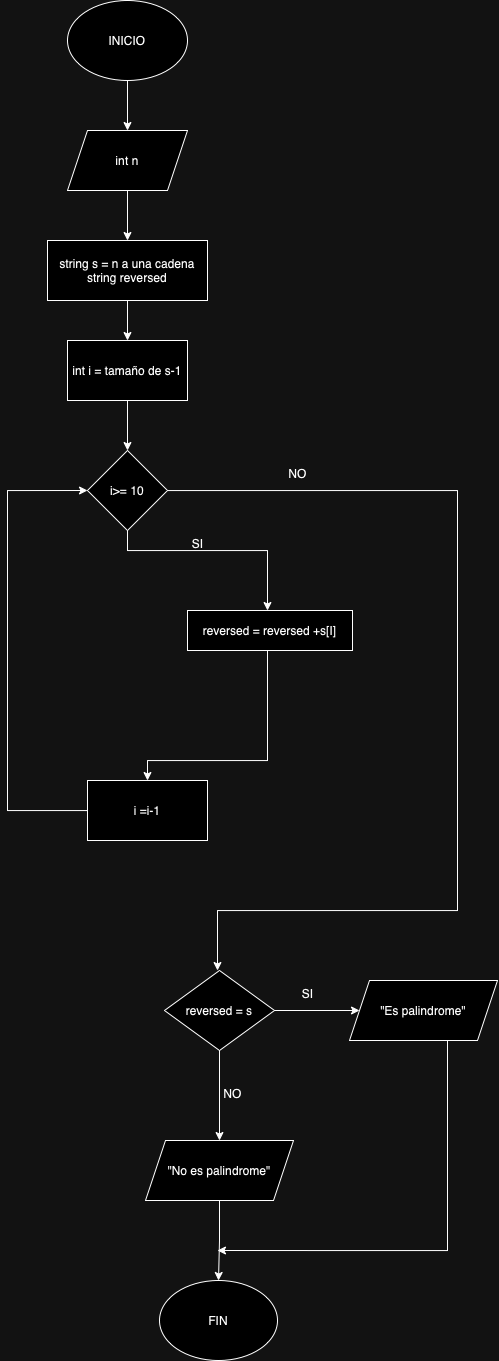

The diagram above was exported from draw.io. Its source (the exported page's mxGraphModel, read from the mxfile embedded in the PNG):
<mxGraphModel dx="924" dy="1917" grid="1" gridSize="10" guides="1" tooltips="1" connect="1" arrows="1" fold="1" page="1" pageScale="1" pageWidth="827" pageHeight="1169" math="0" shadow="0">
  <root>
    <mxCell id="0" />
    <mxCell id="1" parent="0" />
    <mxCell id="RdD_G0huiHdR-HmqlCWz-24" value="" style="edgeStyle=orthogonalEdgeStyle;rounded=0;orthogonalLoop=1;jettySize=auto;html=1;" edge="1" parent="1" source="RdD_G0huiHdR-HmqlCWz-1" target="RdD_G0huiHdR-HmqlCWz-23">
      <mxGeometry relative="1" as="geometry" />
    </mxCell>
    <mxCell id="RdD_G0huiHdR-HmqlCWz-1" value="INICIO" style="ellipse;whiteSpace=wrap;html=1;" vertex="1" parent="1">
      <mxGeometry x="80" y="-70" width="120" height="80" as="geometry" />
    </mxCell>
    <mxCell id="RdD_G0huiHdR-HmqlCWz-5" value="" style="edgeStyle=orthogonalEdgeStyle;rounded=0;orthogonalLoop=1;jettySize=auto;html=1;" edge="1" parent="1" source="RdD_G0huiHdR-HmqlCWz-2" target="RdD_G0huiHdR-HmqlCWz-4">
      <mxGeometry relative="1" as="geometry" />
    </mxCell>
    <mxCell id="RdD_G0huiHdR-HmqlCWz-2" value="string s = n a una cadena&lt;div&gt;string reversed&lt;/div&gt;" style="whiteSpace=wrap;html=1;" vertex="1" parent="1">
      <mxGeometry x="60" y="170" width="160" height="60" as="geometry" />
    </mxCell>
    <mxCell id="RdD_G0huiHdR-HmqlCWz-7" value="" style="edgeStyle=orthogonalEdgeStyle;rounded=0;orthogonalLoop=1;jettySize=auto;html=1;" edge="1" parent="1" source="RdD_G0huiHdR-HmqlCWz-4" target="RdD_G0huiHdR-HmqlCWz-6">
      <mxGeometry relative="1" as="geometry" />
    </mxCell>
    <mxCell id="RdD_G0huiHdR-HmqlCWz-4" value="int i = tamaño de s-1" style="whiteSpace=wrap;html=1;" vertex="1" parent="1">
      <mxGeometry x="80" y="270" width="120" height="60" as="geometry" />
    </mxCell>
    <mxCell id="RdD_G0huiHdR-HmqlCWz-9" style="edgeStyle=orthogonalEdgeStyle;rounded=0;orthogonalLoop=1;jettySize=auto;html=1;" edge="1" parent="1" source="RdD_G0huiHdR-HmqlCWz-6">
      <mxGeometry relative="1" as="geometry">
        <mxPoint x="280" y="540" as="targetPoint" />
        <Array as="points">
          <mxPoint x="140" y="480" />
          <mxPoint x="280" y="480" />
        </Array>
      </mxGeometry>
    </mxCell>
    <mxCell id="RdD_G0huiHdR-HmqlCWz-17" style="edgeStyle=orthogonalEdgeStyle;rounded=0;orthogonalLoop=1;jettySize=auto;html=1;entryX=0.5;entryY=0;entryDx=0;entryDy=0;" edge="1" parent="1" source="RdD_G0huiHdR-HmqlCWz-6">
      <mxGeometry relative="1" as="geometry">
        <mxPoint x="230" y="900" as="targetPoint" />
        <Array as="points">
          <mxPoint x="470" y="420" />
          <mxPoint x="470" y="840" />
          <mxPoint x="230" y="840" />
        </Array>
      </mxGeometry>
    </mxCell>
    <mxCell id="RdD_G0huiHdR-HmqlCWz-6" value="i&amp;gt;= 10" style="rhombus;whiteSpace=wrap;html=1;" vertex="1" parent="1">
      <mxGeometry x="100" y="380" width="80" height="80" as="geometry" />
    </mxCell>
    <mxCell id="RdD_G0huiHdR-HmqlCWz-13" style="edgeStyle=orthogonalEdgeStyle;rounded=0;orthogonalLoop=1;jettySize=auto;html=1;exitX=0.5;exitY=1;exitDx=0;exitDy=0;" edge="1" parent="1" source="RdD_G0huiHdR-HmqlCWz-19" target="RdD_G0huiHdR-HmqlCWz-12">
      <mxGeometry relative="1" as="geometry">
        <mxPoint x="285.0000000000002" y="640" as="sourcePoint" />
        <Array as="points">
          <mxPoint x="280" y="550" />
          <mxPoint x="280" y="690" />
          <mxPoint x="160" y="690" />
        </Array>
      </mxGeometry>
    </mxCell>
    <mxCell id="RdD_G0huiHdR-HmqlCWz-14" style="edgeStyle=orthogonalEdgeStyle;rounded=0;orthogonalLoop=1;jettySize=auto;html=1;entryX=0;entryY=0.5;entryDx=0;entryDy=0;" edge="1" parent="1" source="RdD_G0huiHdR-HmqlCWz-12" target="RdD_G0huiHdR-HmqlCWz-6">
      <mxGeometry relative="1" as="geometry">
        <mxPoint x="40" y="420" as="targetPoint" />
        <Array as="points">
          <mxPoint x="20" y="740" />
          <mxPoint x="20" y="420" />
        </Array>
      </mxGeometry>
    </mxCell>
    <mxCell id="RdD_G0huiHdR-HmqlCWz-12" value="i =i-1" style="rounded=0;whiteSpace=wrap;html=1;" vertex="1" parent="1">
      <mxGeometry x="100" y="710" width="120" height="60" as="geometry" />
    </mxCell>
    <mxCell id="RdD_G0huiHdR-HmqlCWz-15" value="SI" style="text;html=1;align=center;verticalAlign=middle;resizable=0;points=[];autosize=1;strokeColor=none;fillColor=none;" vertex="1" parent="1">
      <mxGeometry x="195" y="458" width="30" height="30" as="geometry" />
    </mxCell>
    <mxCell id="RdD_G0huiHdR-HmqlCWz-18" value="NO" style="text;html=1;align=center;verticalAlign=middle;resizable=0;points=[];autosize=1;strokeColor=none;fillColor=none;" vertex="1" parent="1">
      <mxGeometry x="290" y="388" width="40" height="30" as="geometry" />
    </mxCell>
    <mxCell id="RdD_G0huiHdR-HmqlCWz-19" value="reversed = reversed +s[I]" style="rounded=0;whiteSpace=wrap;html=1;" vertex="1" parent="1">
      <mxGeometry x="200" y="540" width="165" height="40" as="geometry" />
    </mxCell>
    <mxCell id="RdD_G0huiHdR-HmqlCWz-25" value="" style="edgeStyle=orthogonalEdgeStyle;rounded=0;orthogonalLoop=1;jettySize=auto;html=1;" edge="1" parent="1" source="RdD_G0huiHdR-HmqlCWz-23" target="RdD_G0huiHdR-HmqlCWz-2">
      <mxGeometry relative="1" as="geometry" />
    </mxCell>
    <mxCell id="RdD_G0huiHdR-HmqlCWz-23" value="int n" style="shape=parallelogram;perimeter=parallelogramPerimeter;whiteSpace=wrap;html=1;fixedSize=1;" vertex="1" parent="1">
      <mxGeometry x="80" y="60" width="120" height="60" as="geometry" />
    </mxCell>
    <mxCell id="RdD_G0huiHdR-HmqlCWz-33" value="" style="edgeStyle=orthogonalEdgeStyle;rounded=0;orthogonalLoop=1;jettySize=auto;html=1;" edge="1" parent="1" source="RdD_G0huiHdR-HmqlCWz-31" target="RdD_G0huiHdR-HmqlCWz-32">
      <mxGeometry relative="1" as="geometry" />
    </mxCell>
    <mxCell id="RdD_G0huiHdR-HmqlCWz-35" value="" style="edgeStyle=orthogonalEdgeStyle;rounded=0;orthogonalLoop=1;jettySize=auto;html=1;" edge="1" parent="1" source="RdD_G0huiHdR-HmqlCWz-31" target="RdD_G0huiHdR-HmqlCWz-34">
      <mxGeometry relative="1" as="geometry" />
    </mxCell>
    <mxCell id="RdD_G0huiHdR-HmqlCWz-31" value="reversed = s" style="rhombus;whiteSpace=wrap;html=1;" vertex="1" parent="1">
      <mxGeometry x="177" y="900" width="110" height="80" as="geometry" />
    </mxCell>
    <mxCell id="RdD_G0huiHdR-HmqlCWz-40" style="edgeStyle=orthogonalEdgeStyle;rounded=0;orthogonalLoop=1;jettySize=auto;html=1;" edge="1" parent="1" source="RdD_G0huiHdR-HmqlCWz-32">
      <mxGeometry relative="1" as="geometry">
        <mxPoint x="230" y="1180" as="targetPoint" />
        <Array as="points">
          <mxPoint x="460" y="1180" />
          <mxPoint x="320" y="1180" />
        </Array>
      </mxGeometry>
    </mxCell>
    <mxCell id="RdD_G0huiHdR-HmqlCWz-32" value="&quot;Es palindrome&quot;" style="shape=parallelogram;perimeter=parallelogramPerimeter;whiteSpace=wrap;html=1;fixedSize=1;" vertex="1" parent="1">
      <mxGeometry x="362" y="910" width="148" height="60" as="geometry" />
    </mxCell>
    <mxCell id="RdD_G0huiHdR-HmqlCWz-39" value="" style="edgeStyle=orthogonalEdgeStyle;rounded=0;orthogonalLoop=1;jettySize=auto;html=1;" edge="1" parent="1" source="RdD_G0huiHdR-HmqlCWz-34" target="RdD_G0huiHdR-HmqlCWz-38">
      <mxGeometry relative="1" as="geometry" />
    </mxCell>
    <mxCell id="RdD_G0huiHdR-HmqlCWz-34" value="&quot;No es palindrome&quot;" style="shape=parallelogram;perimeter=parallelogramPerimeter;whiteSpace=wrap;html=1;fixedSize=1;" vertex="1" parent="1">
      <mxGeometry x="158" y="1070" width="148" height="60" as="geometry" />
    </mxCell>
    <mxCell id="RdD_G0huiHdR-HmqlCWz-36" value="SI" style="text;html=1;align=center;verticalAlign=middle;resizable=0;points=[];autosize=1;strokeColor=none;fillColor=none;" vertex="1" parent="1">
      <mxGeometry x="305" y="908" width="30" height="30" as="geometry" />
    </mxCell>
    <mxCell id="RdD_G0huiHdR-HmqlCWz-37" value="NO" style="text;html=1;align=center;verticalAlign=middle;resizable=0;points=[];autosize=1;strokeColor=none;fillColor=none;" vertex="1" parent="1">
      <mxGeometry x="225" y="1008" width="40" height="30" as="geometry" />
    </mxCell>
    <mxCell id="RdD_G0huiHdR-HmqlCWz-38" value="FIN" style="ellipse;whiteSpace=wrap;html=1;" vertex="1" parent="1">
      <mxGeometry x="172" y="1210" width="118" height="80" as="geometry" />
    </mxCell>
  </root>
</mxGraphModel>